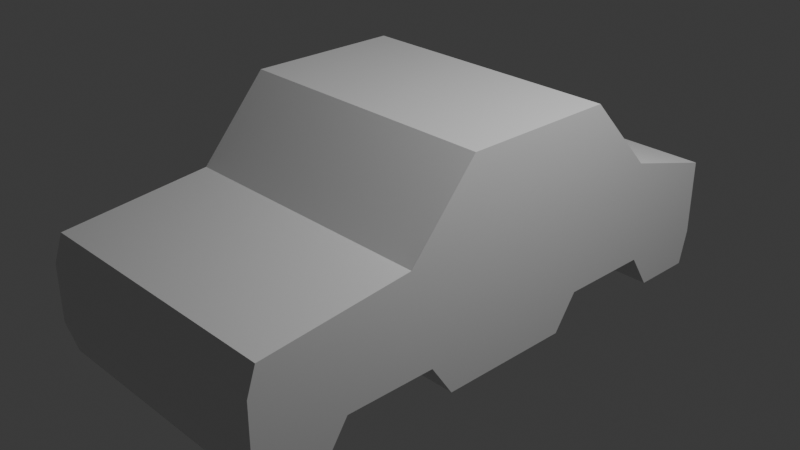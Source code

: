 # Source: car.blend  (saved by Blender 4.4.32; exported with 4.5.12 LTS)
import bpy
from mathutils import Matrix  # noqa: F401  (used for matrix-valued properties, if any)

bpy.ops.wm.read_factory_settings(use_empty=True)
scene = bpy.context.scene
scene.name = 'Scene'

# ---- collections
col_collection = bpy.data.collections.new('Collection'); scene.collection.children.link(col_collection)

# ---- materials (node trees are filled in below, after node groups)
mat_material = bpy.data.materials.new('Material')
mat_material.alpha_threshold = 0.0
mat_material.roughness = 0.5
mat_material.line_color = (0.0, 0.0, 0.0, 1.0)

# ---- material node trees
mat_material.use_nodes = True; mat_material.node_tree.nodes.clear()
_N = mat_material.node_tree.nodes; _L = mat_material.node_tree.links
n0 = _N.new('ShaderNodeOutputMaterial'); n0.name = 'Material Output'; n0.location = (300, 300)
n1 = _N.new('ShaderNodeBsdfPrincipled'); n1.name = 'Principled BSDF'; n1.location = (10, 300)
n1.inputs[3].default_value = 1.45
_L.new(n1.outputs[0], n0.inputs[0])
n0.is_active_output = True

# ---- world
world_world = bpy.data.worlds.new('World'); scene.world = world_world
world_world.use_nodes = True; world_world.node_tree.nodes.clear()
_N = world_world.node_tree.nodes; _L = world_world.node_tree.links
n0 = _N.new('ShaderNodeOutputWorld'); n0.name = 'World Output'; n0.location = (300, 300)
n1 = _N.new('ShaderNodeBackground'); n1.name = 'Background'; n1.location = (10, 300)
n1.inputs[0].default_value = (0.05088, 0.05088, 0.05088, 1.0)
_L.new(n1.outputs[0], n0.inputs[0])
n0.is_active_output = True
world_world.color = (0.05088, 0.05088, 0.05088)
world_world.sun_shadow_jitter_overblur = 0.0

# ---- cameras
cam_camera = bpy.data.cameras.new('Camera')
cam_camera.clip_end = 100.0
cam_camera.ortho_scale = 7.314

# ---- lights
light_light = bpy.data.lights.new('Light', 'POINT')
light_light.energy = 1000.0
light_light.shadow_soft_size = 0.1

# ---- meshes
me_cube = bpy.data.meshes.new('Cube')
me_cube.from_pydata([(1.0, 0.9705, -1.0), (1.0, -0.9646, -1.0), (-1.0, 0.9705, -1.0), (-1.0, -0.9646, -1.0), (-1.0, 0.0, -1.0), (0.0, 0.9705, -1.0), (1.0, 1.0, -0.1984), (-1.0, -1.0, -0.3289), (1.0, -1.0, -0.3289), (-1.0, 1.0, -0.1984), (1.0, 0.0, 0.5578), (0.0, -0.9646, -1.0), (-1.0, 0.0, 0.5578), (1.0, 0.0, -1.0), (0.0, 1.0, -0.1984), (1.0, 0.0, -0.1984), (0.0, 0.0, -1.0), (-1.0, 0.0, -0.1984), (0.0, -1.0, -0.3289), (0.0, 0.0, 0.5578), (-0.5, 0.9705, -1.0), (1.0, 1.0, -0.5), (-1.0, -0.9675, -0.1336), (1.0, -1.0, -0.5), (-1.0, 1.0, -0.5), (1.0, -0.1742, 0.5578), (0.5, -0.9646, -1.0), (-1.0, 0.3923, 0.5578), (-1.0, 0.6693, -0.75), (0.5, 0.9705, -1.0), (1.0, 0.6513, 0.001082), (-1.0, -1.0, -0.5), (1.0, -0.9675, -0.1336), (-1.0, 0.6513, 0.001082), (1.0, 0.3923, 0.5578), (-0.5, -0.9646, -1.0), (-1.0, -0.1742, 0.5578), (1.0, 0.6693, -0.75), (0.5, 1.0, -0.1984), (-0.5, 1.0, -0.1984), (0.0, 1.0, -0.5), (-6.672e-17, 0.6513, 0.001082), (1.0, -0.5, -0.1984), (1.0, 0.5, -0.1984), (1.0, 0.0, -0.5), (1.0, 0.0, 0.1676), (-0.5, 0.0, -1.0), (0.5, 0.0, -1.0), (-1.0, 0.5, -0.1984), (-1.0, -0.5, -0.1984), (-1.0, 0.0, -0.5), (-1.0, 0.0, 0.1676), (-0.5, -1.0, -0.3289), (0.5, -1.0, -0.3289), (0.0, -1.0, -0.5), (-7.302e-17, -0.9675, -0.1336), (0.0, -0.1742, 0.5578), (0.0, 0.3923, 0.5578), (0.5, 0.0, 0.5578), (-0.5, 0.0, 0.5578), (-0.5, 0.3923, 0.5578), (0.5, 0.3923, 0.5578), (0.5, -0.1742, 0.5578), (0.5, -0.9675, -0.1336), (0.5, -1.0, -0.5), (-0.5, -1.0, -0.5), (-1.0, -0.4235, -0.01593), (-1.0, -0.5, -0.5), (-1.0, 0.5, -0.5), (1.0, 0.3923, 0.1676), (1.0, 0.5, -0.5), (1.0, -0.5, -0.5), (-0.5, 0.6513, 0.001082), (-0.5, 1.0, -0.5), (0.5, 1.0, -0.5), (0.5, 0.6513, 0.001082), (1.0, -0.4235, -0.01593), (-1.0, 0.3923, 0.1676), (-0.5, -0.9675, -0.1336), (-0.5, -0.1742, 0.5578), (-1.0, -0.75, -1.0), (-0.75, 0.9705, -1.0), (1.0, 1.0, -0.75), (1.0, -1.0, -0.75), (-1.0, 1.0, -0.75), (0.75, -0.9646, -1.0), (1.0, 0.75, -1.0), (-1.0, 0.25, -1.0), (0.25, 0.9705, -1.0), (-0.25, -0.9646, -1.0), (1.0, -0.25, -1.0), (0.0, 1.0, -0.75), (1.0, 0.0, -0.75), (0.0, -0.75, -1.0), (0.0, 0.25, -1.0), (-0.75, 0.0, -1.0), (0.25, 0.0, -1.0), (-1.0, 0.0, -0.75), (0.0, -1.0, -0.75), (-1.0, -0.25, -1.0), (-0.25, 0.9705, -1.0), (0.25, -0.9646, -1.0), (1.0, 0.25, -1.0), (-1.0, 0.75, -1.0), (0.75, 0.9705, -1.0), (-1.0, -1.0, -0.75), (-0.75, -0.9646, -1.0), (1.0, -0.75, -1.0), (0.0, -0.25, -1.0), (0.0, 0.75, -1.0), (-0.25, 0.0, -1.0), (0.75, 0.0, -1.0), (0.25, -1.0, -0.5), (0.75, -1.0, -0.5), (0.5, -1.0, -0.75), (-0.75, -1.0, -0.5), (-0.25, -1.0, -0.5), (-0.5, -1.0, -0.75), (-1.0, -0.3346, -0.5), (-1.0, -0.6693, -0.5), (-1.0, -0.5, -0.75), (-1.0, 0.6693, -0.5), (-1.0, 0.3346, -0.5), (-1.0, 0.5, -0.75), (0.5, 0.25, -1.0), (0.5, 0.75, -1.0), (-0.5, 0.25, -1.0), (-0.5, 0.75, -1.0), (-0.5, -0.75, -1.0), (-0.5, -0.25, -1.0), (1.0, 0.3346, -0.5), (1.0, 0.6693, -0.5), (1.0, 0.5, -0.75), (1.0, -0.6693, -0.5), (1.0, -0.3346, -0.5), (1.0, -0.5, -0.75), (-0.25, 1.0, -0.5), (-0.75, 1.0, -0.5), (-0.5, 1.0, -0.75), (0.75, 1.0, -0.5), (0.25, 1.0, -0.5), (0.5, 1.0, -0.75), (0.5, -0.75, -1.0), (0.5, -0.25, -1.0), (0.75, -0.25, -1.0), (0.25, -0.25, -1.0), (0.25, -0.75, -1.0), (0.25, 1.0, -0.75), (0.75, 1.0, -0.75), (-0.75, 1.0, -0.75), (-0.25, 1.0, -0.75), (1.0, -0.3346, -0.75), (1.0, -0.6693, -0.75), (1.0, 0.6693, -0.75), (1.0, 0.3346, -0.75), (-0.25, -0.25, -1.0), (-0.75, -0.25, -1.0), (-0.75, -0.75, -1.0), (-0.25, 0.75, -1.0), (-0.75, 0.75, -1.0), (-0.75, 0.25, -1.0), (0.75, 0.75, -1.0), (0.25, 0.75, -1.0), (0.25, 0.25, -1.0), (-1.0, 0.3346, -0.75), (-1.0, 0.6693, -0.75), (-1.0, -0.6693, -0.75), (-1.0, -0.3346, -0.75), (-0.25, -1.0, -0.75), (-0.75, -1.0, -0.75), (0.75, -1.0, -0.75), (0.25, -1.0, -0.75), (0.75, 0.25, -1.0), (-0.25, 0.25, -1.0), (-0.25, -0.75, -1.0), (0.75, -0.75, -1.0)], [(37, 28)], [(164, 154, 102, 172, 124, 163, 94, 173, 126, 160, 87), (175, 107, 1, 85), (165, 103, 159, 127, 158, 109, 162, 125, 161, 86, 153), (74, 38, 6, 21, 139), (73, 39, 14, 40, 136), (33, 77, 27), (71, 42, 8, 23, 133), (70, 43, 15, 44, 130), (69, 34, 10, 45), (174, 93, 11, 89), (173, 94, 16, 110), (172, 102, 13, 111), (68, 48, 9, 24, 121), (67, 49, 17, 50, 118), (66, 36, 12, 51), (65, 52, 7, 31, 115), (64, 53, 18, 54, 112), (61, 57, 19, 58), (60, 27, 12, 59), (57, 60, 59, 19), (69, 30, 34), (123, 132, 154, 164), (34, 61, 58, 10), (166, 152, 107, 175, 142, 146, 93, 174, 128, 157, 80), (63, 32, 76, 66, 22, 78, 55), (10, 58, 62, 25), (58, 19, 56, 62), (53, 63, 55, 18), (8, 32, 63, 53), (171, 112, 54, 98), (170, 113, 64, 114), (23, 8, 53, 64, 113), (169, 115, 31, 105), (168, 116, 65, 117), (54, 18, 52, 65, 116), (49, 66, 51, 17), (7, 22, 66, 49), (167, 118, 50, 97), (166, 119, 67, 120), (31, 7, 49, 67, 119), (165, 121, 24, 84), (164, 122, 68, 123), (50, 17, 48, 68, 122), (163, 124, 47, 96), (160, 126, 46, 95), (157, 128, 35, 106), (43, 69, 45, 15), (6, 30, 69, 43), (165, 153, 132, 123), (154, 130, 44, 92), (153, 131, 70, 132), (21, 6, 43, 70, 131), (152, 133, 23, 83), (151, 134, 71, 135), (44, 15, 42, 71, 134), (39, 72, 41, 14), (9, 33, 72, 39), (27, 60, 57, 61, 34, 30, 75, 41, 72, 33), (150, 136, 40, 91), (149, 137, 73, 138), (24, 9, 39, 73, 137), (148, 139, 21, 82), (147, 140, 74, 141), (40, 14, 38, 74, 140), (38, 75, 30, 6), (14, 41, 75, 38), (62, 56, 79, 36, 66, 76, 25), (42, 76, 32, 8), (15, 45, 76, 42), (45, 10, 25, 76), (146, 142, 26, 101), (48, 77, 33, 9), (17, 51, 77, 48), (51, 12, 27, 77), (52, 78, 22, 7), (18, 55, 78, 52), (19, 59, 79, 56), (59, 12, 36, 79), (47, 111, 144, 143), (111, 13, 90, 144), (16, 96, 145, 108), (96, 47, 143, 145), (93, 146, 101, 11), (88, 147, 141, 29), (5, 91, 147, 88), (91, 40, 140, 147), (104, 148, 82, 0), (29, 141, 148, 104), (141, 74, 139, 148), (81, 149, 138, 20), (2, 84, 149, 81), (84, 24, 137, 149), (100, 150, 91, 5), (20, 138, 150, 100), (138, 73, 136, 150), (13, 92, 151, 90), (92, 44, 134, 151), (107, 152, 83, 1), (135, 71, 133, 152), (0, 82, 153, 86), (82, 21, 131, 153), (102, 154, 92, 13), (132, 70, 130, 154), (46, 110, 155, 129), (110, 16, 108, 155), (4, 95, 156, 99), (95, 46, 129, 156), (80, 157, 106, 3), (20, 100, 158, 127), (100, 5, 109, 158), (2, 81, 159, 103), (81, 20, 127, 159), (87, 160, 95, 4), (29, 104, 161, 125), (104, 0, 86, 161), (5, 88, 162, 109), (88, 29, 125, 162), (94, 163, 96, 16), (4, 97, 164, 87), (97, 50, 122, 164), (103, 165, 84, 2), (123, 68, 121, 165), (3, 105, 166, 80), (105, 31, 119, 166), (99, 167, 97, 4), (120, 67, 118, 167), (89, 168, 117, 35), (11, 98, 168, 89), (98, 54, 116, 168), (106, 169, 105, 3), (35, 117, 169, 106), (117, 65, 115, 169), (85, 170, 114, 26), (1, 83, 170, 85), (83, 23, 113, 170), (101, 171, 98, 11), (26, 114, 171, 101), (114, 64, 112, 171), (124, 172, 111, 47), (126, 173, 110, 46), (128, 174, 89, 35), (142, 175, 85, 26), (167, 99, 156, 129, 155, 108, 145, 143, 144, 90, 151), (167, 151, 135, 120), (166, 120, 135, 152)])
_uv = me_cube.uv_layers.new(name='UVMap')
_uv.uv.foreach_set('vector', [0.4062, 0.1562, 0.4062, 0.5938, 0.375, 0.5938, 0.3438, 0.5938, 0.3125, 0.5938, 0.2812, 0.5938, 0.25, 0.5938, 0.2188, 0.5938, 0.1875, 0.5938, 0.1562, 0.5938, 0.375, 0.1562, 0.3438, 0.7188, 0.375, 0.7188, 0.375, 0.75, 0.3438, 0.75, 0.4062, 0.2188, 0.375, 0.2188, 0.1562, 0.5312, 0.1875, 0.5312, 0.2188, 0.5312, 0.25, 0.5312, 0.2812, 0.5312, 0.3125, 0.5312, 0.3438, 0.5312, 0.375, 0.5312, 0.4062, 0.5312, 0.4375, 0.4375, 0.5, 0.4375, 0.5, 0.5, 0.4375, 0.5, 0.4375, 0.4688, 0.4375, 0.3125, 0.5, 0.3125, 0.5, 0.375, 0.4375, 0.375, 0.4375, 0.3438, 0.5625, 0.25, 0.5625, 0.1875, 0.625, 0.1875, 0.4375, 0.6875, 0.5, 0.6875, 0.473, 0.75, 0.4375, 0.75, 0.4375, 0.7188, 0.4375, 0.5625, 0.5, 0.5625, 0.5, 0.625, 0.4375, 0.625, 0.4375, 0.5938, 0.5625, 0.5625, 0.625, 0.5625, 0.625, 0.625, 0.5625, 0.625, 0.2188, 0.7188, 0.25, 0.7188, 0.25, 0.75, 0.2188, 0.75, 0.2188, 0.5938, 0.25, 0.5938, 0.25, 0.625, 0.2188, 0.625, 0.3438, 0.5938, 0.375, 0.5938, 0.375, 0.625, 0.3438, 0.625, 0.4375, 0.1875, 0.5, 0.1875, 0.5, 0.25, 0.4375, 0.25, 0.4375, 0.2188, 0.4375, 0.0625, 0.5, 0.0625, 0.5, 0.125, 0.4375, 0.125, 0.4375, 0.09375, 0.5625, 0.0625, 0.625, 0.1032, 0.625, 0.125, 0.5625, 0.125, 0.4375, 0.9375, 0.473, 0.9375, 0.473, 1.0, 0.4375, 1.0, 0.4375, 0.9688, 0.4375, 0.8125, 0.473, 0.8125, 0.473, 0.875, 0.4375, 0.875, 0.4375, 0.8438, 0.6875, 0.5625, 0.75, 0.5625, 0.75, 0.625, 0.6875, 0.625, 0.8125, 0.5625, 0.875, 0.5625, 0.875, 0.625, 0.8125, 0.625, 0.75, 0.5625, 0.8125, 0.5625, 0.8125, 0.625, 0.75, 0.625, 0.5625, 0.5625, 0.5625, 0.5, 0.625, 0.5625, 0.4062, 0.1875, 0.4062, 0.5625, 0.4062, 0.5938, 0.4062, 0.1562, 0.625, 0.5625, 0.6875, 0.5625, 0.6875, 0.625, 0.625, 0.625, 0.4062, 0.03125, 0.4062, 0.7188, 0.375, 0.7188, 0.3438, 0.7188, 0.3125, 0.7188, 0.2812, 0.7188, 0.25, 0.7188, 0.2188, 0.7188, 0.1875, 0.7188, 0.1562, 0.7188, 0.375, 0.03125, 0.5625, 0.8125, 0.5625, 0.75, 0.5625, 0.6875, 0.5625, 0.0625, 0.5625, 0.0, 0.5625, 0.9375, 0.5625, 0.875, 0.625, 0.625, 0.6875, 0.625, 0.6875, 0.6468, 0.625, 0.6468, 0.6875, 0.625, 0.75, 0.625, 0.75, 0.6468, 0.6875, 0.6468, 0.473, 0.8125, 0.5625, 0.8125, 0.5625, 0.875, 0.473, 0.875, 0.473, 0.75, 0.5625, 0.75, 0.5625, 0.8125, 0.473, 0.8125, 0.4062, 0.8438, 0.4375, 0.8438, 0.4375, 0.875, 0.4062, 0.875, 0.4062, 0.7812, 0.4375, 0.7812, 0.4375, 0.8125, 0.4062, 0.8125, 0.4375, 0.75, 0.473, 0.75, 0.473, 0.8125, 0.4375, 0.8125, 0.4375, 0.7812, 0.4062, 0.9688, 0.4375, 0.9688, 0.4375, 1.0, 0.4062, 1.0, 0.4062, 0.9062, 0.4375, 0.9062, 0.4375, 0.9375, 0.4062, 0.9375, 0.4375, 0.875, 0.473, 0.875, 0.473, 0.9375, 0.4375, 0.9375, 0.4375, 0.9062, 0.5, 0.0625, 0.5625, 0.0625, 0.5625, 0.125, 0.5, 0.125, 0.473, 0.0, 0.5625, 0.0, 0.5625, 0.0625, 0.5, 0.0625, 0.4062, 0.09375, 0.4375, 0.09375, 0.4375, 0.125, 0.4062, 0.125, 0.4062, 0.03125, 0.4375, 0.03125, 0.4375, 0.0625, 0.4062, 0.0625, 0.4375, 0.0, 0.473, 0.0, 0.5, 0.0625, 0.4375, 0.0625, 0.4375, 0.03125, 0.4062, 0.2188, 0.4375, 0.2188, 0.4375, 0.25, 0.4062, 0.25, 0.4062, 0.1562, 0.4375, 0.1562, 0.4375, 0.1875, 0.4062, 0.1875, 0.4375, 0.125, 0.5, 0.125, 0.5, 0.1875, 0.4375, 0.1875, 0.4375, 0.1562, 0.2812, 0.5938, 0.3125, 0.5938, 0.3125, 0.625, 0.2812, 0.625, 0.1562, 0.5938, 0.1875, 0.5938, 0.1875, 0.625, 0.1562, 0.625, 0.1562, 0.7188, 0.1875, 0.7188, 0.1875, 0.75, 0.1562, 0.75, 0.5, 0.5625, 0.5625, 0.5625, 0.5625, 0.625, 0.5, 0.625, 0.5, 0.5, 0.5625, 0.5, 0.5625, 0.5625, 0.5, 0.5625, 0.4062, 0.2188, 0.4062, 0.5312, 0.4062, 0.5625, 0.4062, 0.1875, 0.4062, 0.5938, 0.4375, 0.5938, 0.4375, 0.625, 0.4062, 0.625, 0.4062, 0.5312, 0.4375, 0.5312, 0.4375, 0.5625, 0.4062, 0.5625, 0.4375, 0.5, 0.5, 0.5, 0.5, 0.5625, 0.4375, 0.5625, 0.4375, 0.5312, 0.4062, 0.7188, 0.4375, 0.7188, 0.4375, 0.75, 0.4062, 0.75, 0.4062, 0.6562, 0.4375, 0.6562, 0.4375, 0.6875, 0.4062, 0.6875, 0.4375, 0.625, 0.5, 0.625, 0.5, 0.6875, 0.4375, 0.6875, 0.4375, 0.6562, 0.5, 0.3125, 0.5625, 0.3125, 0.5625, 0.375, 0.5, 0.375, 0.5, 0.25, 0.5625, 0.25, 0.5625, 0.3125, 0.5, 0.3125, 0.875, 0.5625, 0.8125, 0.5625, 0.75, 0.5625, 0.6875, 0.5625, 0.625, 0.5625, 0.5625, 0.5, 0.5625, 0.4375, 0.5625, 0.375, 0.5625, 0.3125, 0.5625, 0.25, 0.4062, 0.3438, 0.4375, 0.3438, 0.4375, 0.375, 0.4062, 0.375, 0.4062, 0.2812, 0.4375, 0.2812, 0.4375, 0.3125, 0.4062, 0.3125, 0.4375, 0.25, 0.5, 0.25, 0.5, 0.3125, 0.4375, 0.3125, 0.4375, 0.2812, 0.4062, 0.4688, 0.4375, 0.4688, 0.4375, 0.5, 0.4062, 0.5, 0.4062, 0.4062, 0.4375, 0.4062, 0.4375, 0.4375, 0.4062, 0.4375, 0.4375, 0.375, 0.5, 0.375, 0.5, 0.4375, 0.4375, 0.4375, 0.4375, 0.4062, 0.5, 0.4375, 0.5625, 0.4375, 0.5625, 0.5, 0.5, 0.5, 0.5, 0.375, 0.5625, 0.375, 0.5625, 0.4375, 0.5, 0.4375, 0.6875, 0.6468, 0.75, 0.6468, 0.8125, 0.6468, 0.875, 0.6468, 0.5625, 0.0625, 0.5625, 0.6875, 0.625, 0.6468, 0.5, 0.6875, 0.5625, 0.6875, 0.5625, 0.75, 0.473, 0.75, 0.5, 0.625, 0.5625, 0.625, 0.5625, 0.6875, 0.5, 0.6875, 0.5625, 0.625, 0.625, 0.625, 0.625, 0.6468, 0.5625, 0.6875, 0.2812, 0.7188, 0.3125, 0.7188, 0.3125, 0.75, 0.2812, 0.75, 0.5, 0.1875, 0.5625, 0.1875, 0.5625, 0.25, 0.5, 0.25, 0.5, 0.125, 0.5625, 0.125, 0.5625, 0.1875, 0.5, 0.1875, 0.5625, 0.125, 0.625, 0.125, 0.625, 0.1875, 0.5625, 0.1875, 0.473, 0.9375, 0.5625, 0.9375, 0.5625, 1.0, 0.473, 1.0, 0.473, 0.875, 0.5625, 0.875, 0.5625, 0.9375, 0.473, 0.9375, 0.75, 0.625, 0.8125, 0.625, 0.8125, 0.6468, 0.75, 0.6468, 0.8125, 0.625, 0.875, 0.625, 0.875, 0.6468, 0.8125, 0.6468, 0.3125, 0.625, 0.3438, 0.625, 0.3438, 0.6562, 0.3125, 0.6562, 0.3438, 0.625, 0.375, 0.625, 0.375, 0.6562, 0.3438, 0.6562, 0.25, 0.625, 0.2812, 0.625, 0.2812, 0.6562, 0.25, 0.6562, 0.2812, 0.625, 0.3125, 0.625, 0.3125, 0.6562, 0.2812, 0.6562, 0.25, 0.7188, 0.2812, 0.7188, 0.2812, 0.75, 0.25, 0.75, 0.375, 0.4062, 0.4062, 0.4062, 0.4062, 0.4375, 0.375, 0.4375, 0.375, 0.375, 0.4062, 0.375, 0.4062, 0.4062, 0.375, 0.4062, 0.4062, 0.375, 0.4375, 0.375, 0.4375, 0.4062, 0.4062, 0.4062, 0.375, 0.4688, 0.4062, 0.4688, 0.4062, 0.5, 0.375, 0.5, 0.375, 0.4375, 0.4062, 0.4375, 0.4062, 0.4688, 0.375, 0.4688, 0.4062, 0.4375, 0.4375, 0.4375, 0.4375, 0.4688, 0.4062, 0.4688, 0.375, 0.2812, 0.4062, 0.2812, 0.4062, 0.3125, 0.375, 0.3125, 0.375, 0.25, 0.4062, 0.25, 0.4062, 0.2812, 0.375, 0.2812, 0.4062, 0.25, 0.4375, 0.25, 0.4375, 0.2812, 0.4062, 0.2812, 0.375, 0.3438, 0.4062, 0.3438, 0.4062, 0.375, 0.375, 0.375, 0.375, 0.3125, 0.4062, 0.3125, 0.4062, 0.3438, 0.375, 0.3438, 0.4062, 0.3125, 0.4375, 0.3125, 0.4375, 0.3438, 0.4062, 0.3438, 0.375, 0.625, 0.4062, 0.625, 0.4062, 0.6562, 0.375, 0.6562, 0.4062, 0.625, 0.4375, 0.625, 0.4375, 0.6562, 0.4062, 0.6562, 0.375, 0.7188, 0.4062, 0.7188, 0.4062, 0.75, 0.375, 0.75, 0.4062, 0.6875, 0.4375, 0.6875, 0.4375, 0.7188, 0.4062, 0.7188, 0.375, 0.5, 0.4062, 0.5, 0.4062, 0.5312, 0.375, 0.5312, 0.4062, 0.5, 0.4375, 0.5, 0.4375, 0.5312, 0.4062, 0.5312, 0.375, 0.5938, 0.4062, 0.5938, 0.4062, 0.625, 0.375, 0.625, 0.4062, 0.5625, 0.4375, 0.5625, 0.4375, 0.5938, 0.4062, 0.5938, 0.1875, 0.625, 0.2188, 0.625, 0.2188, 0.6562, 0.1875, 0.6562, 0.2188, 0.625, 0.25, 0.625, 0.25, 0.6562, 0.2188, 0.6562, 0.125, 0.625, 0.1562, 0.625, 0.1562, 0.6562, 0.125, 0.6562, 0.1562, 0.625, 0.1875, 0.625, 0.1875, 0.6562, 0.1562, 0.6562, 0.125, 0.7188, 0.1562, 0.7188, 0.1562, 0.75, 0.125, 0.75, 0.1875, 0.5, 0.2188, 0.5, 0.2188, 0.5312, 0.1875, 0.5312, 0.2188, 0.5, 0.25, 0.5, 0.25, 0.5312, 0.2188, 0.5312, 0.125, 0.5, 0.1562, 0.5, 0.1562, 0.5312, 0.125, 0.5312, 0.1562, 0.5, 0.1875, 0.5, 0.1875, 0.5312, 0.1562, 0.5312, 0.125, 0.5938, 0.1562, 0.5938, 0.1562, 0.625, 0.125, 0.625, 0.3125, 0.5, 0.3438, 0.5, 0.3438, 0.5312, 0.3125, 0.5312, 0.3438, 0.5, 0.375, 0.5, 0.375, 0.5312, 0.3438, 0.5312, 0.25, 0.5, 0.2812, 0.5, 0.2812, 0.5312, 0.25, 0.5312, 0.2812, 0.5, 0.3125, 0.5, 0.3125, 0.5312, 0.2812, 0.5312, 0.25, 0.5938, 0.2812, 0.5938, 0.2812, 0.625, 0.25, 0.625, 0.375, 0.125, 0.4062, 0.125, 0.4062, 0.1562, 0.375, 0.1562, 0.4062, 0.125, 0.4375, 0.125, 0.4375, 0.1562, 0.4062, 0.1562, 0.375, 0.2188, 0.4062, 0.2188, 0.4062, 0.25, 0.375, 0.25, 0.4062, 0.1875, 0.4375, 0.1875, 0.4375, 0.2188, 0.4062, 0.2188, 0.375, 0.0, 0.4062, 0.0, 0.4062, 0.03125, 0.375, 0.03125, 0.4062, 0.0, 0.4375, 0.0, 0.4375, 0.03125, 0.4062, 0.03125, 0.375, 0.09375, 0.4062, 0.09375, 0.4062, 0.125, 0.375, 0.125, 0.4062, 0.0625, 0.4375, 0.0625, 0.4375, 0.09375, 0.4062, 0.09375, 0.375, 0.9062, 0.4062, 0.9062, 0.4062, 0.9375, 0.375, 0.9375, 0.375, 0.875, 0.4062, 0.875, 0.4062, 0.9062, 0.375, 0.9062, 0.4062, 0.875, 0.4375, 0.875, 0.4375, 0.9062, 0.4062, 0.9062, 0.375, 0.9688, 0.4062, 0.9688, 0.4062, 1.0, 0.375, 1.0, 0.375, 0.9375, 0.4062, 0.9375, 0.4062, 0.9688, 0.375, 0.9688, 0.4062, 0.9375, 0.4375, 0.9375, 0.4375, 0.9688, 0.4062, 0.9688, 0.375, 0.7812, 0.4062, 0.7812, 0.4062, 0.8125, 0.375, 0.8125, 0.375, 0.75, 0.4062, 0.75, 0.4062, 0.7812, 0.375, 0.7812, 0.4062, 0.75, 0.4375, 0.75, 0.4375, 0.7812, 0.4062, 0.7812, 0.375, 0.8438, 0.4062, 0.8438, 0.4062, 0.875, 0.375, 0.875, 0.375, 0.8125, 0.4062, 0.8125, 0.4062, 0.8438, 0.375, 0.8438, 0.4062, 0.8125, 0.4375, 0.8125, 0.4375, 0.8438, 0.4062, 0.8438, 0.3125, 0.5938, 0.3438, 0.5938, 0.3438, 0.625, 0.3125, 0.625, 0.1875, 0.5938, 0.2188, 0.5938, 0.2188, 0.625, 0.1875, 0.625, 0.1875, 0.7188, 0.2188, 0.7188, 0.2188, 0.75, 0.1875, 0.75, 0.3125, 0.7188, 0.3438, 0.7188, 0.3438, 0.75, 0.3125, 0.75, 0.4062, 0.09375, 0.375, 0.09375, 0.1562, 0.6562, 0.1875, 0.6562, 0.2188, 0.6562, 0.25, 0.6562, 0.2812, 0.6562, 0.3125, 0.6562, 0.3438, 0.6562, 0.375, 0.6562, 0.4062, 0.6562, 0.4062, 0.09375, 0.4062, 0.6562, 0.4062, 0.6875, 0.4062, 0.0625, 0.4062, 0.03125, 0.4062, 0.0625, 0.4062, 0.6875, 0.4062, 0.7188])
me_cube.materials.append(mat_material)
me_cube.use_mirror_vertex_groups = False
me_cube.update()

# ---- objects
ob_cube = bpy.data.objects.new('Cube', me_cube)
ob_light = bpy.data.objects.new('Light', light_light)
ob_camera = bpy.data.objects.new('Camera', cam_camera)

# ---- transforms, parenting, visibility, modifiers, constraints
ob_cube.location = (0.0, 0.0, 0.5)
ob_cube.scale = (1.5, 3.0, 1.5)
ob_cube.lock_rotations_4d = False
ob_cube.empty_display_type = 'ARROWS'
ob_cube.lineart.crease_threshold = 0.0
ob_light.location = (4.076, 1.005, 5.904)
ob_light.rotation_euler = (0.6503, 0.05522, 1.866)
ob_light.lock_rotations_4d = False
ob_light.empty_display_type = 'ARROWS'
ob_light.color = (0.0, 0.0, 0.0, 0.0)
ob_light.lineart.crease_threshold = 0.0
ob_camera.location = (7.359, -6.926, 4.958)
ob_camera.rotation_euler = (1.109, 0.0, 0.8149)
ob_camera.lock_rotations_4d = False
ob_camera.empty_display_type = 'ARROWS'
ob_camera.color = (0.0, 0.0, 0.0, 0.0)
ob_camera.display_type = 'WIRE'
ob_camera.lineart.crease_threshold = 0.0

# ---- collection membership
col_collection.objects.link(ob_cube)
col_collection.objects.link(ob_light)
col_collection.objects.link(ob_camera)

# ---- scene / render settings (as saved in the file)
scene.camera = ob_camera
scene.frame_start = 1; scene.frame_end = 250; scene.frame_set(1)
scene.render.engine = 'BLENDER_EEVEE_NEXT'
bpy.context.view_layer.update()
